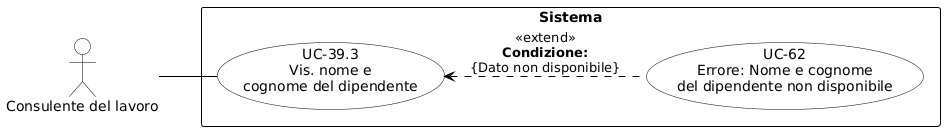

The diagram above was rendered by PlantUML. Its source (embedded in the PNG):
@startuml
skinparam shadowing false
skinparam defaultFontName Arial
left to right direction
skinparam nodesep 15
skinparam ranksep 50
 
skinparam usecase {
    BackgroundColor white
    BorderColor black
    ArrowColor black
}
skinparam actor {
    BackgroundColor white
    BorderColor black
}
skinparam rectangle {
    BorderColor black
    FontStyle bold
}
 
actor "Consulente del lavoro" as CL
 
rectangle "Sistema" {
    usecase "UC-39.3\nVis. nome e\ncognome del dipendente" as UC39_3
    usecase "UC-62\nErrore: Nome e cognome\ndel dipendente non disponibile" as UC62
    
    UC39_3 <.. UC62 : <<extend>>\n**Condizione:**\n{Dato non disponibile}
}
 
CL -- UC39_3
@enduml